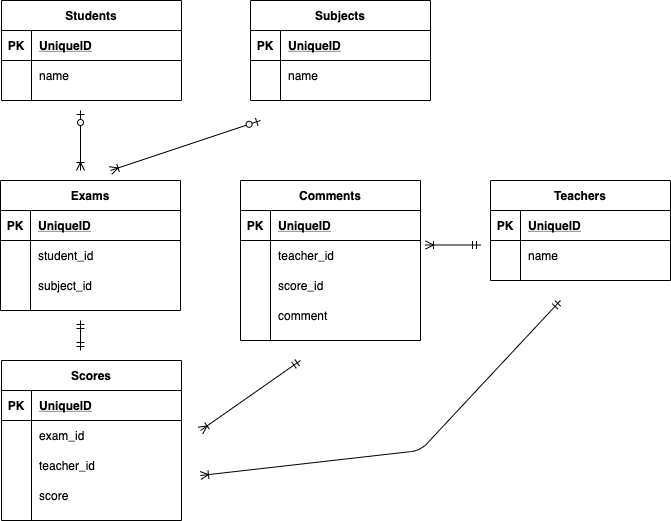

The diagram above was exported from draw.io. Its source (the exported page's mxGraphModel, read from the mxfile embedded in the PNG):
<mxGraphModel dx="898" dy="680" grid="1" gridSize="10" guides="1" tooltips="1" connect="1" arrows="1" fold="1" page="1" pageScale="1" pageWidth="850" pageHeight="1100" math="0" shadow="0">
  <root>
    <mxCell id="0" />
    <mxCell id="1" parent="0" />
    <mxCell id="2" value="Students" style="shape=table;startSize=30;container=1;collapsible=1;childLayout=tableLayout;fixedRows=1;rowLines=0;fontStyle=1;align=center;resizeLast=1;" vertex="1" parent="1">
      <mxGeometry x="41" y="60" width="180" height="100" as="geometry">
        <mxRectangle x="41" y="60" width="80" height="30" as="alternateBounds" />
      </mxGeometry>
    </mxCell>
    <mxCell id="3" value="" style="shape=partialRectangle;collapsible=0;dropTarget=0;pointerEvents=0;fillColor=none;top=0;left=0;bottom=1;right=0;points=[[0,0.5],[1,0.5]];portConstraint=eastwest;" vertex="1" parent="2">
      <mxGeometry y="30" width="180" height="30" as="geometry" />
    </mxCell>
    <mxCell id="4" value="PK" style="shape=partialRectangle;connectable=0;fillColor=none;top=0;left=0;bottom=0;right=0;fontStyle=1;overflow=hidden;" vertex="1" parent="3">
      <mxGeometry width="30" height="30" as="geometry" />
    </mxCell>
    <mxCell id="5" value="UniqueID" style="shape=partialRectangle;connectable=0;fillColor=none;top=0;left=0;bottom=0;right=0;align=left;spacingLeft=6;fontStyle=5;overflow=hidden;" vertex="1" parent="3">
      <mxGeometry x="30" width="150" height="30" as="geometry" />
    </mxCell>
    <mxCell id="12" value="" style="shape=partialRectangle;collapsible=0;dropTarget=0;pointerEvents=0;fillColor=none;top=0;left=0;bottom=0;right=0;points=[[0,0.5],[1,0.5]];portConstraint=eastwest;" vertex="1" parent="2">
      <mxGeometry y="60" width="180" height="30" as="geometry" />
    </mxCell>
    <mxCell id="13" value="" style="shape=partialRectangle;connectable=0;fillColor=none;top=0;left=0;bottom=0;right=0;editable=1;overflow=hidden;" vertex="1" parent="12">
      <mxGeometry width="30" height="30" as="geometry" />
    </mxCell>
    <mxCell id="14" value="name" style="shape=partialRectangle;connectable=0;fillColor=none;top=0;left=0;bottom=0;right=0;align=left;spacingLeft=6;overflow=hidden;" vertex="1" parent="12">
      <mxGeometry x="30" width="150" height="30" as="geometry" />
    </mxCell>
    <mxCell id="15" value="Teachers" style="shape=table;startSize=30;container=1;collapsible=1;childLayout=tableLayout;fixedRows=1;rowLines=0;fontStyle=1;align=center;resizeLast=1;" vertex="1" parent="1">
      <mxGeometry x="530" y="240" width="180" height="100" as="geometry" />
    </mxCell>
    <mxCell id="16" value="" style="shape=partialRectangle;collapsible=0;dropTarget=0;pointerEvents=0;fillColor=none;top=0;left=0;bottom=1;right=0;points=[[0,0.5],[1,0.5]];portConstraint=eastwest;" vertex="1" parent="15">
      <mxGeometry y="30" width="180" height="30" as="geometry" />
    </mxCell>
    <mxCell id="17" value="PK" style="shape=partialRectangle;connectable=0;fillColor=none;top=0;left=0;bottom=0;right=0;fontStyle=1;overflow=hidden;" vertex="1" parent="16">
      <mxGeometry width="30" height="30" as="geometry" />
    </mxCell>
    <mxCell id="18" value="UniqueID" style="shape=partialRectangle;connectable=0;fillColor=none;top=0;left=0;bottom=0;right=0;align=left;spacingLeft=6;fontStyle=5;overflow=hidden;" vertex="1" parent="16">
      <mxGeometry x="30" width="150" height="30" as="geometry" />
    </mxCell>
    <mxCell id="22" value="" style="shape=partialRectangle;collapsible=0;dropTarget=0;pointerEvents=0;fillColor=none;top=0;left=0;bottom=0;right=0;points=[[0,0.5],[1,0.5]];portConstraint=eastwest;" vertex="1" parent="15">
      <mxGeometry y="60" width="180" height="30" as="geometry" />
    </mxCell>
    <mxCell id="23" value="" style="shape=partialRectangle;connectable=0;fillColor=none;top=0;left=0;bottom=0;right=0;editable=1;overflow=hidden;" vertex="1" parent="22">
      <mxGeometry width="30" height="30" as="geometry" />
    </mxCell>
    <mxCell id="24" value="name" style="shape=partialRectangle;connectable=0;fillColor=none;top=0;left=0;bottom=0;right=0;align=left;spacingLeft=6;overflow=hidden;" vertex="1" parent="22">
      <mxGeometry x="30" width="150" height="30" as="geometry" />
    </mxCell>
    <mxCell id="28" value="Exams" style="shape=table;startSize=30;container=1;collapsible=1;childLayout=tableLayout;fixedRows=1;rowLines=0;fontStyle=1;align=center;resizeLast=1;" vertex="1" parent="1">
      <mxGeometry x="40" y="240" width="180" height="130" as="geometry" />
    </mxCell>
    <mxCell id="29" value="" style="shape=partialRectangle;collapsible=0;dropTarget=0;pointerEvents=0;fillColor=none;top=0;left=0;bottom=1;right=0;points=[[0,0.5],[1,0.5]];portConstraint=eastwest;" vertex="1" parent="28">
      <mxGeometry y="30" width="180" height="30" as="geometry" />
    </mxCell>
    <mxCell id="30" value="PK" style="shape=partialRectangle;connectable=0;fillColor=none;top=0;left=0;bottom=0;right=0;fontStyle=1;overflow=hidden;" vertex="1" parent="29">
      <mxGeometry width="30" height="30" as="geometry" />
    </mxCell>
    <mxCell id="31" value="UniqueID" style="shape=partialRectangle;connectable=0;fillColor=none;top=0;left=0;bottom=0;right=0;align=left;spacingLeft=6;fontStyle=5;overflow=hidden;" vertex="1" parent="29">
      <mxGeometry x="30" width="150" height="30" as="geometry" />
    </mxCell>
    <mxCell id="32" value="" style="shape=partialRectangle;collapsible=0;dropTarget=0;pointerEvents=0;fillColor=none;top=0;left=0;bottom=0;right=0;points=[[0,0.5],[1,0.5]];portConstraint=eastwest;" vertex="1" parent="28">
      <mxGeometry y="60" width="180" height="30" as="geometry" />
    </mxCell>
    <mxCell id="33" value="" style="shape=partialRectangle;connectable=0;fillColor=none;top=0;left=0;bottom=0;right=0;editable=1;overflow=hidden;" vertex="1" parent="32">
      <mxGeometry width="30" height="30" as="geometry" />
    </mxCell>
    <mxCell id="34" value="student_id" style="shape=partialRectangle;connectable=0;fillColor=none;top=0;left=0;bottom=0;right=0;align=left;spacingLeft=6;overflow=hidden;" vertex="1" parent="32">
      <mxGeometry x="30" width="150" height="30" as="geometry" />
    </mxCell>
    <mxCell id="61" value="" style="shape=partialRectangle;collapsible=0;dropTarget=0;pointerEvents=0;fillColor=none;top=0;left=0;bottom=0;right=0;points=[[0,0.5],[1,0.5]];portConstraint=eastwest;" vertex="1" parent="28">
      <mxGeometry y="90" width="180" height="30" as="geometry" />
    </mxCell>
    <mxCell id="62" value="" style="shape=partialRectangle;connectable=0;fillColor=none;top=0;left=0;bottom=0;right=0;editable=1;overflow=hidden;" vertex="1" parent="61">
      <mxGeometry width="30" height="30" as="geometry" />
    </mxCell>
    <mxCell id="63" value="subject_id" style="shape=partialRectangle;connectable=0;fillColor=none;top=0;left=0;bottom=0;right=0;align=left;spacingLeft=6;overflow=hidden;" vertex="1" parent="61">
      <mxGeometry x="30" width="150" height="30" as="geometry" />
    </mxCell>
    <mxCell id="41" value="Scores" style="shape=table;startSize=30;container=1;collapsible=1;childLayout=tableLayout;fixedRows=1;rowLines=0;fontStyle=1;align=center;resizeLast=1;" vertex="1" parent="1">
      <mxGeometry x="41" y="420" width="180" height="160" as="geometry" />
    </mxCell>
    <mxCell id="42" value="" style="shape=partialRectangle;collapsible=0;dropTarget=0;pointerEvents=0;fillColor=none;top=0;left=0;bottom=1;right=0;points=[[0,0.5],[1,0.5]];portConstraint=eastwest;" vertex="1" parent="41">
      <mxGeometry y="30" width="180" height="30" as="geometry" />
    </mxCell>
    <mxCell id="43" value="PK" style="shape=partialRectangle;connectable=0;fillColor=none;top=0;left=0;bottom=0;right=0;fontStyle=1;overflow=hidden;" vertex="1" parent="42">
      <mxGeometry width="30" height="30" as="geometry" />
    </mxCell>
    <mxCell id="44" value="UniqueID" style="shape=partialRectangle;connectable=0;fillColor=none;top=0;left=0;bottom=0;right=0;align=left;spacingLeft=6;fontStyle=5;overflow=hidden;" vertex="1" parent="42">
      <mxGeometry x="30" width="150" height="30" as="geometry" />
    </mxCell>
    <mxCell id="48" value="" style="shape=partialRectangle;collapsible=0;dropTarget=0;pointerEvents=0;fillColor=none;top=0;left=0;bottom=0;right=0;points=[[0,0.5],[1,0.5]];portConstraint=eastwest;" vertex="1" parent="41">
      <mxGeometry y="60" width="180" height="30" as="geometry" />
    </mxCell>
    <mxCell id="49" value="" style="shape=partialRectangle;connectable=0;fillColor=none;top=0;left=0;bottom=0;right=0;editable=1;overflow=hidden;" vertex="1" parent="48">
      <mxGeometry width="30" height="30" as="geometry" />
    </mxCell>
    <mxCell id="50" value="exam_id" style="shape=partialRectangle;connectable=0;fillColor=none;top=0;left=0;bottom=0;right=0;align=left;spacingLeft=6;overflow=hidden;" vertex="1" parent="48">
      <mxGeometry x="30" width="150" height="30" as="geometry" />
    </mxCell>
    <mxCell id="103" value="" style="shape=partialRectangle;collapsible=0;dropTarget=0;pointerEvents=0;fillColor=none;top=0;left=0;bottom=0;right=0;points=[[0,0.5],[1,0.5]];portConstraint=eastwest;" vertex="1" parent="41">
      <mxGeometry y="90" width="180" height="30" as="geometry" />
    </mxCell>
    <mxCell id="104" value="" style="shape=partialRectangle;connectable=0;fillColor=none;top=0;left=0;bottom=0;right=0;editable=1;overflow=hidden;" vertex="1" parent="103">
      <mxGeometry width="30" height="30" as="geometry" />
    </mxCell>
    <mxCell id="105" value="teacher_id" style="shape=partialRectangle;connectable=0;fillColor=none;top=0;left=0;bottom=0;right=0;align=left;spacingLeft=6;overflow=hidden;" vertex="1" parent="103">
      <mxGeometry x="30" width="150" height="30" as="geometry" />
    </mxCell>
    <mxCell id="93" value="" style="shape=partialRectangle;collapsible=0;dropTarget=0;pointerEvents=0;fillColor=none;top=0;left=0;bottom=0;right=0;points=[[0,0.5],[1,0.5]];portConstraint=eastwest;" vertex="1" parent="41">
      <mxGeometry y="120" width="180" height="30" as="geometry" />
    </mxCell>
    <mxCell id="94" value="" style="shape=partialRectangle;connectable=0;fillColor=none;top=0;left=0;bottom=0;right=0;editable=1;overflow=hidden;" vertex="1" parent="93">
      <mxGeometry width="30" height="30" as="geometry" />
    </mxCell>
    <mxCell id="95" value="score" style="shape=partialRectangle;connectable=0;fillColor=none;top=0;left=0;bottom=0;right=0;align=left;spacingLeft=6;overflow=hidden;" vertex="1" parent="93">
      <mxGeometry x="30" width="150" height="30" as="geometry" />
    </mxCell>
    <mxCell id="51" value="Subjects" style="shape=table;startSize=30;container=1;collapsible=1;childLayout=tableLayout;fixedRows=1;rowLines=0;fontStyle=1;align=center;resizeLast=1;" vertex="1" parent="1">
      <mxGeometry x="290" y="60" width="180" height="100" as="geometry" />
    </mxCell>
    <mxCell id="52" value="" style="shape=partialRectangle;collapsible=0;dropTarget=0;pointerEvents=0;fillColor=none;top=0;left=0;bottom=1;right=0;points=[[0,0.5],[1,0.5]];portConstraint=eastwest;" vertex="1" parent="51">
      <mxGeometry y="30" width="180" height="30" as="geometry" />
    </mxCell>
    <mxCell id="53" value="PK" style="shape=partialRectangle;connectable=0;fillColor=none;top=0;left=0;bottom=0;right=0;fontStyle=1;overflow=hidden;" vertex="1" parent="52">
      <mxGeometry width="30" height="30" as="geometry" />
    </mxCell>
    <mxCell id="54" value="UniqueID" style="shape=partialRectangle;connectable=0;fillColor=none;top=0;left=0;bottom=0;right=0;align=left;spacingLeft=6;fontStyle=5;overflow=hidden;" vertex="1" parent="52">
      <mxGeometry x="30" width="150" height="30" as="geometry" />
    </mxCell>
    <mxCell id="55" value="" style="shape=partialRectangle;collapsible=0;dropTarget=0;pointerEvents=0;fillColor=none;top=0;left=0;bottom=0;right=0;points=[[0,0.5],[1,0.5]];portConstraint=eastwest;" vertex="1" parent="51">
      <mxGeometry y="60" width="180" height="30" as="geometry" />
    </mxCell>
    <mxCell id="56" value="" style="shape=partialRectangle;connectable=0;fillColor=none;top=0;left=0;bottom=0;right=0;editable=1;overflow=hidden;" vertex="1" parent="55">
      <mxGeometry width="30" height="30" as="geometry" />
    </mxCell>
    <mxCell id="57" value="name" style="shape=partialRectangle;connectable=0;fillColor=none;top=0;left=0;bottom=0;right=0;align=left;spacingLeft=6;overflow=hidden;" vertex="1" parent="55">
      <mxGeometry x="30" width="150" height="30" as="geometry" />
    </mxCell>
    <mxCell id="67" value="Comments" style="shape=table;startSize=30;container=1;collapsible=1;childLayout=tableLayout;fixedRows=1;rowLines=0;fontStyle=1;align=center;resizeLast=1;" vertex="1" parent="1">
      <mxGeometry x="280" y="240" width="180" height="160" as="geometry" />
    </mxCell>
    <mxCell id="68" value="" style="shape=partialRectangle;collapsible=0;dropTarget=0;pointerEvents=0;fillColor=none;top=0;left=0;bottom=1;right=0;points=[[0,0.5],[1,0.5]];portConstraint=eastwest;" vertex="1" parent="67">
      <mxGeometry y="30" width="180" height="30" as="geometry" />
    </mxCell>
    <mxCell id="69" value="PK" style="shape=partialRectangle;connectable=0;fillColor=none;top=0;left=0;bottom=0;right=0;fontStyle=1;overflow=hidden;" vertex="1" parent="68">
      <mxGeometry width="30" height="30" as="geometry" />
    </mxCell>
    <mxCell id="70" value="UniqueID" style="shape=partialRectangle;connectable=0;fillColor=none;top=0;left=0;bottom=0;right=0;align=left;spacingLeft=6;fontStyle=5;overflow=hidden;" vertex="1" parent="68">
      <mxGeometry x="30" width="150" height="30" as="geometry" />
    </mxCell>
    <mxCell id="71" value="" style="shape=partialRectangle;collapsible=0;dropTarget=0;pointerEvents=0;fillColor=none;top=0;left=0;bottom=0;right=0;points=[[0,0.5],[1,0.5]];portConstraint=eastwest;" vertex="1" parent="67">
      <mxGeometry y="60" width="180" height="30" as="geometry" />
    </mxCell>
    <mxCell id="72" value="" style="shape=partialRectangle;connectable=0;fillColor=none;top=0;left=0;bottom=0;right=0;editable=1;overflow=hidden;" vertex="1" parent="71">
      <mxGeometry width="30" height="30" as="geometry" />
    </mxCell>
    <mxCell id="73" value="teacher_id" style="shape=partialRectangle;connectable=0;fillColor=none;top=0;left=0;bottom=0;right=0;align=left;spacingLeft=6;overflow=hidden;" vertex="1" parent="71">
      <mxGeometry x="30" width="150" height="30" as="geometry" />
    </mxCell>
    <mxCell id="87" value="" style="shape=partialRectangle;collapsible=0;dropTarget=0;pointerEvents=0;fillColor=none;top=0;left=0;bottom=0;right=0;points=[[0,0.5],[1,0.5]];portConstraint=eastwest;" vertex="1" parent="67">
      <mxGeometry y="90" width="180" height="30" as="geometry" />
    </mxCell>
    <mxCell id="88" value="" style="shape=partialRectangle;connectable=0;fillColor=none;top=0;left=0;bottom=0;right=0;editable=1;overflow=hidden;" vertex="1" parent="87">
      <mxGeometry width="30" height="30" as="geometry" />
    </mxCell>
    <mxCell id="89" value="score_id" style="shape=partialRectangle;connectable=0;fillColor=none;top=0;left=0;bottom=0;right=0;align=left;spacingLeft=6;overflow=hidden;" vertex="1" parent="87">
      <mxGeometry x="30" width="150" height="30" as="geometry" />
    </mxCell>
    <mxCell id="90" value="" style="shape=partialRectangle;collapsible=0;dropTarget=0;pointerEvents=0;fillColor=none;top=0;left=0;bottom=0;right=0;points=[[0,0.5],[1,0.5]];portConstraint=eastwest;" vertex="1" parent="67">
      <mxGeometry y="120" width="180" height="30" as="geometry" />
    </mxCell>
    <mxCell id="91" value="" style="shape=partialRectangle;connectable=0;fillColor=none;top=0;left=0;bottom=0;right=0;editable=1;overflow=hidden;" vertex="1" parent="90">
      <mxGeometry width="30" height="30" as="geometry" />
    </mxCell>
    <mxCell id="92" value="comment" style="shape=partialRectangle;connectable=0;fillColor=none;top=0;left=0;bottom=0;right=0;align=left;spacingLeft=6;overflow=hidden;" vertex="1" parent="90">
      <mxGeometry x="30" width="150" height="30" as="geometry" />
    </mxCell>
    <mxCell id="96" value="" style="fontSize=12;html=1;endArrow=ERoneToMany;startArrow=ERzeroToOne;" edge="1" parent="1">
      <mxGeometry width="100" height="100" relative="1" as="geometry">
        <mxPoint x="120" y="170" as="sourcePoint" />
        <mxPoint x="120" y="230" as="targetPoint" />
      </mxGeometry>
    </mxCell>
    <mxCell id="99" value="" style="fontSize=12;html=1;endArrow=ERoneToMany;startArrow=ERzeroToOne;" edge="1" parent="1">
      <mxGeometry width="100" height="100" relative="1" as="geometry">
        <mxPoint x="300" y="180" as="sourcePoint" />
        <mxPoint x="150" y="230" as="targetPoint" />
        <Array as="points" />
      </mxGeometry>
    </mxCell>
    <mxCell id="100" value="" style="fontSize=12;html=1;endArrow=ERmandOne;startArrow=ERmandOne;" edge="1" parent="1">
      <mxGeometry width="100" height="100" relative="1" as="geometry">
        <mxPoint x="120" y="380" as="sourcePoint" />
        <mxPoint x="120" y="410" as="targetPoint" />
      </mxGeometry>
    </mxCell>
    <mxCell id="101" value="" style="fontSize=12;html=1;endArrow=ERoneToMany;startArrow=ERmandOne;" edge="1" parent="1">
      <mxGeometry width="100" height="100" relative="1" as="geometry">
        <mxPoint x="340" y="420" as="sourcePoint" />
        <mxPoint x="240" y="490" as="targetPoint" />
      </mxGeometry>
    </mxCell>
    <mxCell id="102" value="" style="fontSize=12;html=1;endArrow=ERoneToMany;startArrow=ERmandOne;" edge="1" parent="1">
      <mxGeometry width="100" height="100" relative="1" as="geometry">
        <mxPoint x="520" y="304.5" as="sourcePoint" />
        <mxPoint x="465" y="304.5" as="targetPoint" />
      </mxGeometry>
    </mxCell>
    <mxCell id="106" value="" style="fontSize=12;html=1;endArrow=ERoneToMany;startArrow=ERmandOne;" edge="1" parent="1">
      <mxGeometry width="100" height="100" relative="1" as="geometry">
        <mxPoint x="600" y="360" as="sourcePoint" />
        <mxPoint x="240" y="535" as="targetPoint" />
        <Array as="points">
          <mxPoint x="460" y="510" />
        </Array>
      </mxGeometry>
    </mxCell>
  </root>
</mxGraphModel>